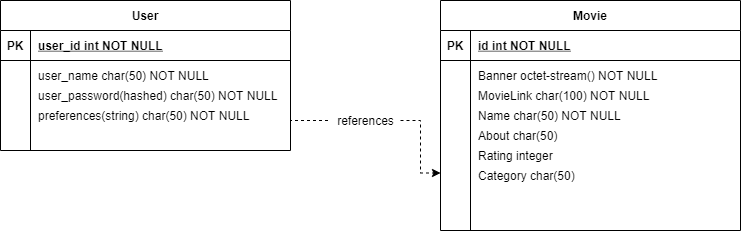

The diagram above was exported from draw.io. Its source (the exported page's mxGraphModel, read from the mxfile embedded in the PNG):
<mxGraphModel dx="1038" dy="580" grid="1" gridSize="10" guides="1" tooltips="1" connect="1" arrows="1" fold="1" page="1" pageScale="1" pageWidth="850" pageHeight="1100" math="0" shadow="0" extFonts="Permanent Marker^https://fonts.googleapis.com/css?family=Permanent+Marker">
  <root>
    <mxCell id="0" />
    <mxCell id="1" parent="0" />
    <mxCell id="C_4U1gBa5yGL5PIkOdg7-1" value="user_password(hashed) char(50) NOT NULL" style="shape=partialRectangle;overflow=hidden;connectable=0;fillColor=none;top=0;left=0;bottom=0;right=0;align=left;spacingLeft=6;" vertex="1" parent="1">
      <mxGeometry x="110" y="200" width="250" height="30" as="geometry" />
    </mxCell>
    <mxCell id="C_4U1gBa5yGL5PIkOdg7-2" value="preferences(string) char(50) NOT NULL" style="shape=partialRectangle;overflow=hidden;connectable=0;fillColor=none;top=0;left=0;bottom=0;right=0;align=left;spacingLeft=6;" vertex="1" parent="1">
      <mxGeometry x="110" y="220" width="250" height="30" as="geometry" />
    </mxCell>
    <mxCell id="C_4U1gBa5yGL5PIkOdg7-12" style="edgeStyle=orthogonalEdgeStyle;rounded=0;orthogonalLoop=1;jettySize=auto;html=1;exitX=1;exitY=0.75;exitDx=0;exitDy=0;dashed=1;endArrow=none;endFill=0;" edge="1" parent="1" source="C-vyLk0tnHw3VtMMgP7b-23" target="C_4U1gBa5yGL5PIkOdg7-11">
      <mxGeometry relative="1" as="geometry">
        <Array as="points">
          <mxPoint x="370" y="240" />
        </Array>
      </mxGeometry>
    </mxCell>
    <mxCell id="C-vyLk0tnHw3VtMMgP7b-23" value="User" style="shape=table;startSize=30;container=1;collapsible=1;childLayout=tableLayout;fixedRows=1;rowLines=0;fontStyle=1;align=center;resizeLast=1;" parent="1" vertex="1">
      <mxGeometry x="80" y="120" width="290" height="150" as="geometry" />
    </mxCell>
    <mxCell id="C-vyLk0tnHw3VtMMgP7b-24" value="" style="shape=partialRectangle;collapsible=0;dropTarget=0;pointerEvents=0;fillColor=none;points=[[0,0.5],[1,0.5]];portConstraint=eastwest;top=0;left=0;right=0;bottom=1;" parent="C-vyLk0tnHw3VtMMgP7b-23" vertex="1">
      <mxGeometry y="30" width="290" height="30" as="geometry" />
    </mxCell>
    <mxCell id="C-vyLk0tnHw3VtMMgP7b-25" value="PK" style="shape=partialRectangle;overflow=hidden;connectable=0;fillColor=none;top=0;left=0;bottom=0;right=0;fontStyle=1;" parent="C-vyLk0tnHw3VtMMgP7b-24" vertex="1">
      <mxGeometry width="30" height="30" as="geometry" />
    </mxCell>
    <mxCell id="C-vyLk0tnHw3VtMMgP7b-26" value="user_id int NOT NULL " style="shape=partialRectangle;overflow=hidden;connectable=0;fillColor=none;top=0;left=0;bottom=0;right=0;align=left;spacingLeft=6;fontStyle=5;" parent="C-vyLk0tnHw3VtMMgP7b-24" vertex="1">
      <mxGeometry x="30" width="260" height="30" as="geometry" />
    </mxCell>
    <mxCell id="C-vyLk0tnHw3VtMMgP7b-27" value="" style="shape=partialRectangle;collapsible=0;dropTarget=0;pointerEvents=0;fillColor=none;points=[[0,0.5],[1,0.5]];portConstraint=eastwest;top=0;left=0;right=0;bottom=0;" parent="C-vyLk0tnHw3VtMMgP7b-23" vertex="1">
      <mxGeometry y="60" width="290" height="30" as="geometry" />
    </mxCell>
    <mxCell id="C-vyLk0tnHw3VtMMgP7b-28" value="" style="shape=partialRectangle;overflow=hidden;connectable=0;fillColor=none;top=0;left=0;bottom=0;right=0;" parent="C-vyLk0tnHw3VtMMgP7b-27" vertex="1">
      <mxGeometry width="30" height="30" as="geometry" />
    </mxCell>
    <mxCell id="C-vyLk0tnHw3VtMMgP7b-29" value="user_name char(50) NOT NULL" style="shape=partialRectangle;overflow=hidden;connectable=0;fillColor=none;top=0;left=0;bottom=0;right=0;align=left;spacingLeft=6;" parent="C-vyLk0tnHw3VtMMgP7b-27" vertex="1">
      <mxGeometry x="30" width="260" height="30" as="geometry" />
    </mxCell>
    <mxCell id="C_4U1gBa5yGL5PIkOdg7-3" value="MovieLink char(100) NOT NULL" style="shape=partialRectangle;overflow=hidden;connectable=0;fillColor=none;top=0;left=0;bottom=0;right=0;align=left;spacingLeft=6;" vertex="1" parent="1">
      <mxGeometry x="550" y="200" width="270" height="30" as="geometry" />
    </mxCell>
    <mxCell id="C_4U1gBa5yGL5PIkOdg7-4" value="Name char(50) NOT NULL" style="shape=partialRectangle;overflow=hidden;connectable=0;fillColor=none;top=0;left=0;bottom=0;right=0;align=left;spacingLeft=6;" vertex="1" parent="1">
      <mxGeometry x="550" y="220" width="270" height="30" as="geometry" />
    </mxCell>
    <mxCell id="C_4U1gBa5yGL5PIkOdg7-5" value="About char(50) " style="shape=partialRectangle;overflow=hidden;connectable=0;fillColor=none;top=0;left=0;bottom=0;right=0;align=left;spacingLeft=6;" vertex="1" parent="1">
      <mxGeometry x="550" y="240" width="270" height="30" as="geometry" />
    </mxCell>
    <mxCell id="C_4U1gBa5yGL5PIkOdg7-6" value="Rating integer " style="shape=partialRectangle;overflow=hidden;connectable=0;fillColor=none;top=0;left=0;bottom=0;right=0;align=left;spacingLeft=6;" vertex="1" parent="1">
      <mxGeometry x="550" y="260" width="270" height="30" as="geometry" />
    </mxCell>
    <mxCell id="C_4U1gBa5yGL5PIkOdg7-7" value="Category char(50)" style="shape=partialRectangle;overflow=hidden;connectable=0;fillColor=none;top=0;left=0;bottom=0;right=0;align=left;spacingLeft=6;" vertex="1" parent="1">
      <mxGeometry x="550" y="280" width="270" height="30" as="geometry" />
    </mxCell>
    <mxCell id="C-vyLk0tnHw3VtMMgP7b-2" value="Movie" style="shape=table;startSize=30;container=1;collapsible=1;childLayout=tableLayout;fixedRows=1;rowLines=0;fontStyle=1;align=center;resizeLast=1;" parent="1" vertex="1">
      <mxGeometry x="520" y="120" width="300" height="230" as="geometry" />
    </mxCell>
    <mxCell id="C-vyLk0tnHw3VtMMgP7b-3" value="" style="shape=partialRectangle;collapsible=0;dropTarget=0;pointerEvents=0;fillColor=none;points=[[0,0.5],[1,0.5]];portConstraint=eastwest;top=0;left=0;right=0;bottom=1;" parent="C-vyLk0tnHw3VtMMgP7b-2" vertex="1">
      <mxGeometry y="30" width="300" height="30" as="geometry" />
    </mxCell>
    <mxCell id="C-vyLk0tnHw3VtMMgP7b-4" value="PK" style="shape=partialRectangle;overflow=hidden;connectable=0;fillColor=none;top=0;left=0;bottom=0;right=0;fontStyle=1;" parent="C-vyLk0tnHw3VtMMgP7b-3" vertex="1">
      <mxGeometry width="30" height="30" as="geometry" />
    </mxCell>
    <mxCell id="C-vyLk0tnHw3VtMMgP7b-5" value="id int NOT NULL " style="shape=partialRectangle;overflow=hidden;connectable=0;fillColor=none;top=0;left=0;bottom=0;right=0;align=left;spacingLeft=6;fontStyle=5;" parent="C-vyLk0tnHw3VtMMgP7b-3" vertex="1">
      <mxGeometry x="30" width="270" height="30" as="geometry" />
    </mxCell>
    <mxCell id="C-vyLk0tnHw3VtMMgP7b-9" value="" style="shape=partialRectangle;collapsible=0;dropTarget=0;pointerEvents=0;fillColor=none;points=[[0,0.5],[1,0.5]];portConstraint=eastwest;top=0;left=0;right=0;bottom=0;" parent="C-vyLk0tnHw3VtMMgP7b-2" vertex="1">
      <mxGeometry y="60" width="300" height="30" as="geometry" />
    </mxCell>
    <mxCell id="C-vyLk0tnHw3VtMMgP7b-10" value="" style="shape=partialRectangle;overflow=hidden;connectable=0;fillColor=none;top=0;left=0;bottom=0;right=0;" parent="C-vyLk0tnHw3VtMMgP7b-9" vertex="1">
      <mxGeometry width="30" height="30" as="geometry" />
    </mxCell>
    <mxCell id="C-vyLk0tnHw3VtMMgP7b-11" value="Banner octet-stream() NOT NULL" style="shape=partialRectangle;overflow=hidden;connectable=0;fillColor=none;top=0;left=0;bottom=0;right=0;align=left;spacingLeft=6;" parent="C-vyLk0tnHw3VtMMgP7b-9" vertex="1">
      <mxGeometry x="30" width="270" height="30" as="geometry" />
    </mxCell>
    <mxCell id="C_4U1gBa5yGL5PIkOdg7-13" style="edgeStyle=orthogonalEdgeStyle;rounded=0;orthogonalLoop=1;jettySize=auto;html=1;entryX=0;entryY=0.75;entryDx=0;entryDy=0;dashed=1;" edge="1" parent="1" source="C_4U1gBa5yGL5PIkOdg7-11" target="C-vyLk0tnHw3VtMMgP7b-2">
      <mxGeometry relative="1" as="geometry" />
    </mxCell>
    <mxCell id="C_4U1gBa5yGL5PIkOdg7-11" value="references" style="text;html=1;align=center;verticalAlign=middle;resizable=0;points=[];autosize=1;" vertex="1" parent="1">
      <mxGeometry x="410" y="230" width="70" height="20" as="geometry" />
    </mxCell>
  </root>
</mxGraphModel>